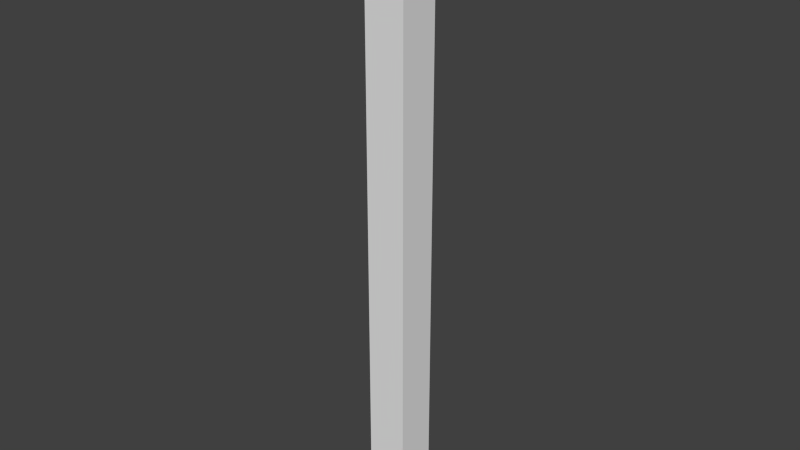 # Source: Centipede.blend  (saved by Blender 2.66.1; exported with 4.5.12 LTS)
import bpy
from mathutils import Matrix  # noqa: F401  (used for matrix-valued properties, if any)

bpy.ops.wm.read_factory_settings(use_empty=True)
scene = bpy.context.scene
scene.name = 'Scene'

# ---- collections
col_collection_1 = bpy.data.collections.new('Collection 1'); scene.collection.children.link(col_collection_1)

# ---- world
world_world = bpy.data.worlds.new('World'); scene.world = world_world
world_world.color = (0.05088, 0.05088, 0.05088)
world_world.use_sun_shadow = False
world_world.sun_shadow_jitter_overblur = 0.0
world_world.cycles.sampling_method = 'MANUAL'
world_world.cycles.sample_map_resolution = 256

# ---- meshes
me_cube_001 = bpy.data.meshes.new('Cube.001')
me_cube_001.from_pydata([(-0.5, -0.5, -7.5), (-0.5, 0.5, -7.5), (0.5, 0.5, -7.5), (0.5, -0.5, -7.5), (-0.5, -0.5, 7.5), (-0.5, 0.5, 7.5), (0.5, 0.5, 7.5), (0.5, -0.5, 7.5)], [], [(4, 5, 1, 0), (5, 6, 2, 1), (6, 7, 3, 2), (7, 4, 0, 3), (0, 1, 2, 3), (7, 6, 5, 4)])
me_cube_001.use_remesh_preserve_volume = False
me_cube_001.use_remesh_preserve_attributes = False
me_cube_001.use_mirror_vertex_groups = False
me_cube_001.update()

# ---- objects
ob_centipede = bpy.data.objects.new('Centipede', me_cube_001)

# ---- transforms, parenting, visibility, modifiers, constraints
ob_centipede.location = (0.0, 0.0, 0.0)
ob_centipede.lineart.crease_threshold = 0.0

# ---- collection membership
col_collection_1.objects.link(ob_centipede)

# ---- scene / render settings (as saved in the file)
scene.frame_start = 1; scene.frame_end = 250; scene.frame_set(0)
scene.render.engine = 'BLENDER_EEVEE_NEXT'
scene.render.image_settings.color_mode = 'RGB'
scene.render.image_settings.compression = 90
scene.render.resolution_percentage = 50
scene.render.dither_intensity = 0.0
scene.render.bake_margin = 2
scene.cycles.use_denoising = False
scene.cycles.samples = 10
scene.cycles.sampling_pattern = 'TABULATED_SOBOL'
scene.cycles.light_sampling_threshold = 0.0
scene.cycles.use_adaptive_sampling = False
scene.cycles.use_light_tree = False
scene.cycles.blur_glossy = 0.0
scene.cycles.volume_bounces = 1
scene.cycles.pixel_filter_type = 'GAUSSIAN'
scene.cycles.sample_clamp_indirect = 0.0
scene.view_settings.view_transform = 'Standard'
bpy.context.view_layer.update()

# ---- added for rendering (the .blend has no active camera and no usable light): camera, sun
cam_auto = bpy.data.cameras.new('AutoCamera')
cam_auto.lens = 50.0
cam_auto.sensor_width = 36.0
cam_auto.clip_end = 1000.0
ob_auto_camera = bpy.data.objects.new('AutoCamera', cam_auto)
scene.collection.objects.link(ob_auto_camera)
ob_auto_camera.location = (13.9399, -16.7279, 11.1519)
ob_auto_camera.rotation_euler = (1.09748, -7.21219e-08, 0.694738)
scene.camera = ob_auto_camera
light_auto_sun = bpy.data.lights.new('AutoSun', 'SUN')
light_auto_sun.energy = 3.0
light_auto_sun.angle = 0.0523599
ob_auto_sun = bpy.data.objects.new('AutoSun', light_auto_sun)
scene.collection.objects.link(ob_auto_sun)
ob_auto_sun.rotation_euler = (0.872665, 0.174533, 0.523599)
bpy.context.view_layer.update()

